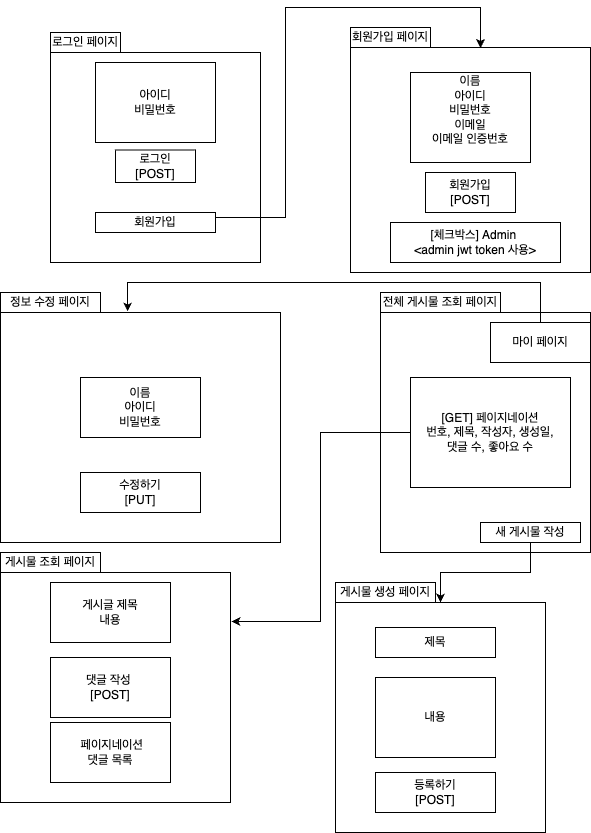

The diagram above was exported from draw.io. Its source (the exported page's mxGraphModel, read from the mxfile embedded in the PNG):
<mxGraphModel dx="1056" dy="615" grid="1" gridSize="10" guides="1" tooltips="1" connect="1" arrows="1" fold="1" page="1" pageScale="1" pageWidth="827" pageHeight="1169" math="0" shadow="0">
  <root>
    <mxCell id="0" />
    <mxCell id="1" parent="0" />
    <mxCell id="03ciMx_jLz9saiBWuO0D-1" value="" style="whiteSpace=wrap;html=1;aspect=fixed;" parent="1" vertex="1">
      <mxGeometry x="240" y="150" width="210" height="210" as="geometry" />
    </mxCell>
    <mxCell id="03ciMx_jLz9saiBWuO0D-5" value="" style="rounded=0;whiteSpace=wrap;html=1;" parent="1" vertex="1">
      <mxGeometry x="540" y="145" width="240" height="225" as="geometry" />
    </mxCell>
    <mxCell id="03ciMx_jLz9saiBWuO0D-7" value="이름&lt;div&gt;아이디&lt;/div&gt;&lt;div&gt;비밀번호&lt;/div&gt;&lt;div&gt;이메일&lt;/div&gt;&lt;div&gt;이메일 인증번호&lt;/div&gt;&lt;div&gt;&lt;br&gt;&lt;/div&gt;" style="rounded=0;whiteSpace=wrap;html=1;" parent="1" vertex="1">
      <mxGeometry x="600" y="170" width="120" height="90" as="geometry" />
    </mxCell>
    <mxCell id="03ciMx_jLz9saiBWuO0D-3" value="[체크박스] Admin&amp;nbsp;&lt;div&gt;&amp;lt;admin jwt token 사용&amp;gt;&lt;/div&gt;" style="rounded=0;whiteSpace=wrap;html=1;" parent="1" vertex="1">
      <mxGeometry x="580" y="320" width="170" height="40" as="geometry" />
    </mxCell>
    <mxCell id="03ciMx_jLz9saiBWuO0D-10" value="" style="rounded=0;whiteSpace=wrap;html=1;" parent="1" vertex="1">
      <mxGeometry x="190" y="410" width="280" height="230" as="geometry" />
    </mxCell>
    <mxCell id="03ciMx_jLz9saiBWuO0D-12" value="이름&lt;div&gt;아이디&lt;/div&gt;&lt;div&gt;비밀번호&lt;/div&gt;" style="rounded=0;whiteSpace=wrap;html=1;" parent="1" vertex="1">
      <mxGeometry x="270" y="475" width="120" height="60" as="geometry" />
    </mxCell>
    <mxCell id="03ciMx_jLz9saiBWuO0D-13" value="" style="rounded=0;whiteSpace=wrap;html=1;" parent="1" vertex="1">
      <mxGeometry x="570" y="410" width="210" height="240" as="geometry" />
    </mxCell>
    <mxCell id="G6uIgAjinSSU3WPBVQ6D-4" style="edgeStyle=orthogonalEdgeStyle;rounded=0;orthogonalLoop=1;jettySize=auto;html=1;exitX=0;exitY=0.5;exitDx=0;exitDy=0;entryX=1.004;entryY=0.213;entryDx=0;entryDy=0;entryPerimeter=0;" parent="1" source="03ciMx_jLz9saiBWuO0D-15" target="03ciMx_jLz9saiBWuO0D-19" edge="1">
      <mxGeometry relative="1" as="geometry" />
    </mxCell>
    <mxCell id="03ciMx_jLz9saiBWuO0D-15" value="[GET] 페이지네이션&lt;div&gt;번호, 제목, 작성자, 생성일,&lt;/div&gt;&lt;div&gt;댓글 수, 좋아요 수&lt;/div&gt;" style="rounded=0;whiteSpace=wrap;html=1;" parent="1" vertex="1">
      <mxGeometry x="600" y="475" width="160" height="110" as="geometry" />
    </mxCell>
    <mxCell id="03ciMx_jLz9saiBWuO0D-27" style="edgeStyle=orthogonalEdgeStyle;rounded=0;orthogonalLoop=1;jettySize=auto;html=1;exitX=0.5;exitY=1;exitDx=0;exitDy=0;entryX=0.5;entryY=0;entryDx=0;entryDy=0;" parent="1" source="03ciMx_jLz9saiBWuO0D-16" target="03ciMx_jLz9saiBWuO0D-23" edge="1">
      <mxGeometry relative="1" as="geometry" />
    </mxCell>
    <mxCell id="03ciMx_jLz9saiBWuO0D-16" value="새 게시물 작성" style="rounded=0;whiteSpace=wrap;html=1;" parent="1" vertex="1">
      <mxGeometry x="670" y="620" width="100" height="20" as="geometry" />
    </mxCell>
    <mxCell id="03ciMx_jLz9saiBWuO0D-17" value="마이 페이지" style="rounded=0;whiteSpace=wrap;html=1;" parent="1" vertex="1">
      <mxGeometry x="680" y="420" width="100" height="40" as="geometry" />
    </mxCell>
    <mxCell id="03ciMx_jLz9saiBWuO0D-18" value="회원가입" style="rounded=0;whiteSpace=wrap;html=1;" parent="1" vertex="1">
      <mxGeometry x="285" y="310" width="120" height="20" as="geometry" />
    </mxCell>
    <mxCell id="03ciMx_jLz9saiBWuO0D-19" value="" style="rounded=0;whiteSpace=wrap;html=1;" parent="1" vertex="1">
      <mxGeometry x="190" y="670" width="230" height="230" as="geometry" />
    </mxCell>
    <mxCell id="03ciMx_jLz9saiBWuO0D-20" value="게시글 제목&lt;div&gt;내용&lt;/div&gt;" style="rounded=0;whiteSpace=wrap;html=1;" parent="1" vertex="1">
      <mxGeometry x="240" y="680" width="120" height="60" as="geometry" />
    </mxCell>
    <mxCell id="03ciMx_jLz9saiBWuO0D-21" value="댓글 작성&amp;nbsp;&lt;div&gt;[POST]&lt;/div&gt;" style="rounded=0;whiteSpace=wrap;html=1;" parent="1" vertex="1">
      <mxGeometry x="240" y="755" width="120" height="60" as="geometry" />
    </mxCell>
    <mxCell id="03ciMx_jLz9saiBWuO0D-22" value="&lt;div&gt;&amp;nbsp;페이지네이션&lt;/div&gt;댓글 목록" style="rounded=0;whiteSpace=wrap;html=1;" parent="1" vertex="1">
      <mxGeometry x="240" y="820" width="120" height="60" as="geometry" />
    </mxCell>
    <mxCell id="03ciMx_jLz9saiBWuO0D-23" value="" style="rounded=0;whiteSpace=wrap;html=1;" parent="1" vertex="1">
      <mxGeometry x="525" y="700" width="210" height="230" as="geometry" />
    </mxCell>
    <mxCell id="03ciMx_jLz9saiBWuO0D-24" value="제목" style="rounded=0;whiteSpace=wrap;html=1;" parent="1" vertex="1">
      <mxGeometry x="565" y="725" width="120" height="30" as="geometry" />
    </mxCell>
    <mxCell id="03ciMx_jLz9saiBWuO0D-25" value="내용" style="rounded=0;whiteSpace=wrap;html=1;" parent="1" vertex="1">
      <mxGeometry x="565" y="775" width="120" height="80" as="geometry" />
    </mxCell>
    <mxCell id="03ciMx_jLz9saiBWuO0D-28" value="등록하기&lt;div&gt;[POST]&lt;/div&gt;" style="rounded=0;whiteSpace=wrap;html=1;" parent="1" vertex="1">
      <mxGeometry x="565" y="870" width="120" height="40" as="geometry" />
    </mxCell>
    <mxCell id="03ciMx_jLz9saiBWuO0D-29" style="edgeStyle=orthogonalEdgeStyle;rounded=0;orthogonalLoop=1;jettySize=auto;html=1;exitX=0.5;exitY=0;exitDx=0;exitDy=0;entryX=0.454;entryY=-0.004;entryDx=0;entryDy=0;entryPerimeter=0;" parent="1" source="03ciMx_jLz9saiBWuO0D-17" target="03ciMx_jLz9saiBWuO0D-10" edge="1">
      <mxGeometry relative="1" as="geometry">
        <Array as="points">
          <mxPoint x="730" y="380" />
          <mxPoint x="317" y="380" />
        </Array>
      </mxGeometry>
    </mxCell>
    <mxCell id="03ciMx_jLz9saiBWuO0D-2" value="아이디&lt;div&gt;비밀번호&lt;/div&gt;" style="rounded=0;whiteSpace=wrap;html=1;" parent="1" vertex="1">
      <mxGeometry x="285" y="160" width="120" height="80" as="geometry" />
    </mxCell>
    <mxCell id="G6uIgAjinSSU3WPBVQ6D-1" value="로그인&lt;div&gt;[POST]&lt;/div&gt;" style="rounded=0;whiteSpace=wrap;html=1;" parent="1" vertex="1">
      <mxGeometry x="305" y="247.5" width="80" height="32.5" as="geometry" />
    </mxCell>
    <mxCell id="G6uIgAjinSSU3WPBVQ6D-5" value="회원가입&lt;div&gt;[POST]&lt;/div&gt;" style="rounded=0;whiteSpace=wrap;html=1;" parent="1" vertex="1">
      <mxGeometry x="615" y="270" width="90" height="40" as="geometry" />
    </mxCell>
    <mxCell id="G6uIgAjinSSU3WPBVQ6D-9" value="수정하기&lt;div&gt;[PUT]&lt;/div&gt;" style="rounded=0;whiteSpace=wrap;html=1;" parent="1" vertex="1">
      <mxGeometry x="270" y="570" width="120" height="40" as="geometry" />
    </mxCell>
    <mxCell id="G6uIgAjinSSU3WPBVQ6D-11" value="게시물 생성 페이지" style="rounded=0;whiteSpace=wrap;html=1;" parent="1" vertex="1">
      <mxGeometry x="525" y="680" width="100" height="20" as="geometry" />
    </mxCell>
    <mxCell id="G6uIgAjinSSU3WPBVQ6D-13" value="게시물 조회 페이지" style="rounded=0;whiteSpace=wrap;html=1;" parent="1" vertex="1">
      <mxGeometry x="190" y="650" width="100" height="20" as="geometry" />
    </mxCell>
    <mxCell id="G6uIgAjinSSU3WPBVQ6D-14" value="정보 수정 페이지" style="rounded=0;whiteSpace=wrap;html=1;" parent="1" vertex="1">
      <mxGeometry x="190" y="390" width="100" height="20" as="geometry" />
    </mxCell>
    <mxCell id="G6uIgAjinSSU3WPBVQ6D-15" value="전체 게시물 조회 페이지" style="rounded=0;whiteSpace=wrap;html=1;" parent="1" vertex="1">
      <mxGeometry x="570" y="390" width="120" height="20" as="geometry" />
    </mxCell>
    <mxCell id="G6uIgAjinSSU3WPBVQ6D-16" value="로그인 페이지" style="rounded=0;whiteSpace=wrap;html=1;" parent="1" vertex="1">
      <mxGeometry x="240" y="130" width="70" height="20" as="geometry" />
    </mxCell>
    <mxCell id="G6uIgAjinSSU3WPBVQ6D-18" value="" style="edgeStyle=orthogonalEdgeStyle;rounded=0;orthogonalLoop=1;jettySize=auto;html=1;exitX=1;exitY=0.25;exitDx=0;exitDy=0;entryX=0.542;entryY=0.002;entryDx=0;entryDy=0;entryPerimeter=0;" parent="1" source="03ciMx_jLz9saiBWuO0D-18" target="03ciMx_jLz9saiBWuO0D-5" edge="1">
      <mxGeometry relative="1" as="geometry">
        <mxPoint x="405" y="315" as="sourcePoint" />
        <mxPoint x="667" y="145" as="targetPoint" />
        <Array as="points">
          <mxPoint x="475" y="315" />
          <mxPoint x="475" y="105" />
          <mxPoint x="670" y="105" />
        </Array>
      </mxGeometry>
    </mxCell>
    <mxCell id="G6uIgAjinSSU3WPBVQ6D-6" value="회원가입 페이지" style="rounded=0;whiteSpace=wrap;html=1;" parent="1" vertex="1">
      <mxGeometry x="540" y="125" width="80" height="20" as="geometry" />
    </mxCell>
  </root>
</mxGraphModel>